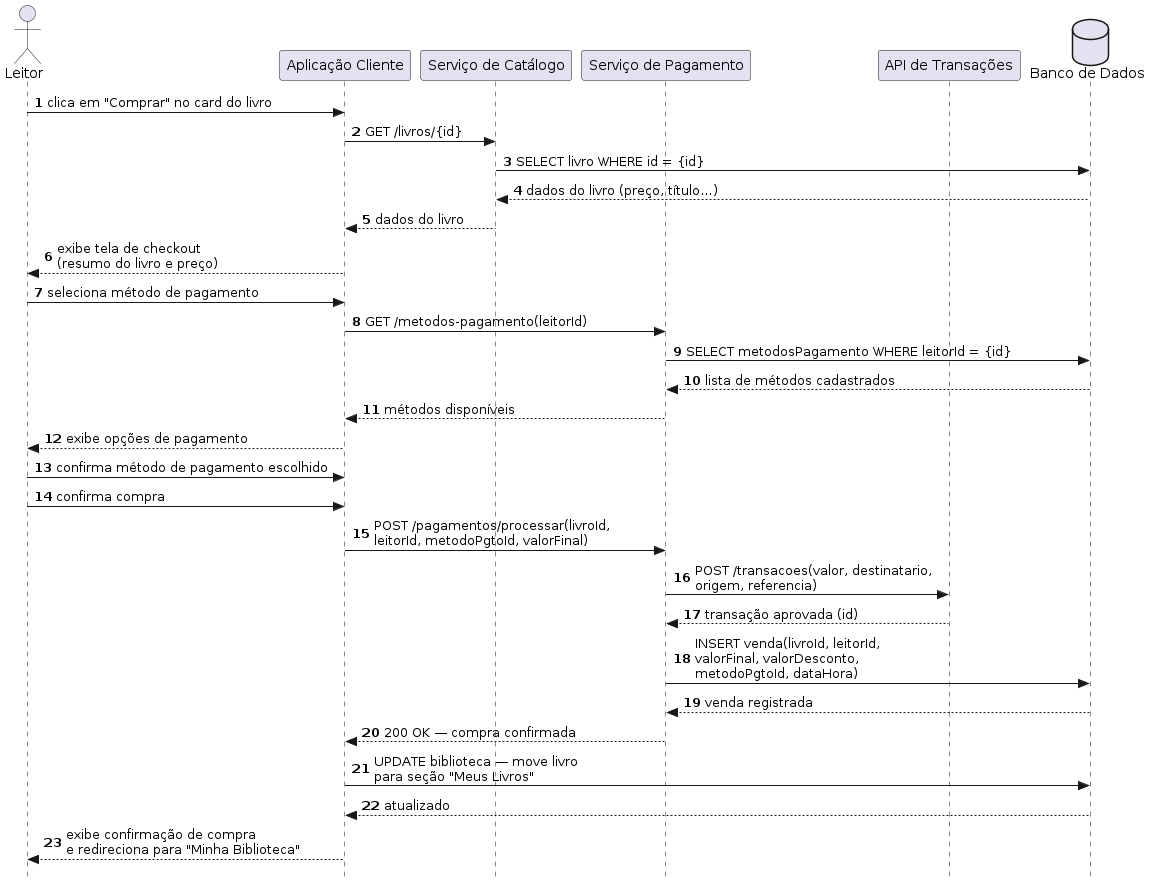

The diagram above was rendered by PlantUML. Its source (embedded in the PNG):
@startuml
autonumber
skinparam style strictuml

actor Leitor as "Leitor"
participant Client          as "Aplicação Cliente"
participant ServiceCatalogo as "Serviço de Catálogo"
participant ServicePgto     as "Serviço de Pagamento"
participant APITransacao     as "API de Transações"
database    BD              as "Banco de Dados"

Leitor -> Client : clica em "Comprar" no card do livro

Client -> ServiceCatalogo : GET /livros/{id}
ServiceCatalogo -> BD : SELECT livro WHERE id = {id}
BD --> ServiceCatalogo : dados do livro (preço, título…)
ServiceCatalogo --> Client : dados do livro

Client --> Leitor : exibe tela de checkout\n(resumo do livro e preço)

' ── include: selecionar_metodo_pgto ──────
Leitor -> Client : seleciona método de pagamento
Client -> ServicePgto : GET /metodos-pagamento(leitorId)
ServicePgto -> BD : SELECT metodosPagamento WHERE leitorId = {id}
BD --> ServicePgto : lista de métodos cadastrados
ServicePgto --> Client : métodos disponíveis
Client --> Leitor : exibe opções de pagamento
Leitor -> Client  : confirma método de pagamento escolhido
' ─────────────────────────────────────────

Leitor -> Client : confirma compra
Client -> ServicePgto : POST /pagamentos/processar(livroId,\nleitorId, metodoPgtoId, valorFinal)

ServicePgto -> APITransacao : POST /transacoes(valor, destinatario,\norigem, referencia)
APITransacao --> ServicePgto : transação aprovada (id)

ServicePgto -> BD : INSERT venda(livroId, leitorId,\nvalorFinal, valorDesconto,\nmetodoPgtoId, dataHora)
BD --> ServicePgto : venda registrada

ServicePgto --> Client : 200 OK — compra confirmada

Client -> BD : UPDATE biblioteca — move livro\npara seção "Meus Livros"
BD --> Client : atualizado

Client --> Leitor : exibe confirmação de compra\ne redireciona para "Minha Biblioteca"
@enduml